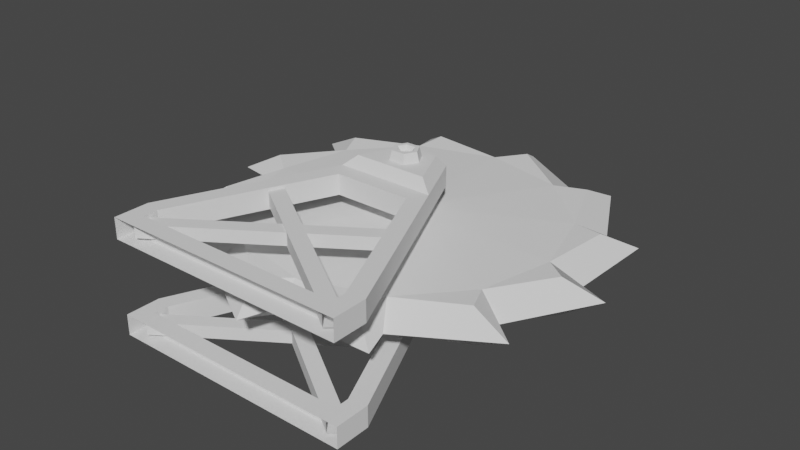 # Source: Robot_Front_CircularSaw.blend  (saved by Blender 2.93.21; exported with 4.5.12 LTS)
import bpy
from mathutils import Matrix  # noqa: F401  (used for matrix-valued properties, if any)

bpy.ops.wm.read_factory_settings(use_empty=True)
scene = bpy.context.scene
scene.name = 'Scene'

# ---- collections
col_collection = bpy.data.collections.new('Collection'); scene.collection.children.link(col_collection)

# ---- world
world_world = bpy.data.worlds.new('World'); scene.world = world_world
world_world.use_nodes = True; world_world.node_tree.nodes.clear()
_N = world_world.node_tree.nodes; _L = world_world.node_tree.links
n0 = _N.new('ShaderNodeOutputWorld'); n0.name = 'World Output'; n0.location = (300, 300)
n1 = _N.new('ShaderNodeBackground'); n1.name = 'Background'; n1.location = (10, 300)
n1.inputs[0].default_value = (0.05088, 0.05088, 0.05088, 1.0)
_L.new(n1.outputs[0], n0.inputs[0])
n0.is_active_output = True
world_world.color = (0.05088, 0.05088, 0.05088)
world_world.use_sun_shadow = False
world_world.sun_shadow_jitter_overblur = 0.0

# ---- meshes
me_cube_002 = bpy.data.meshes.new('Cube.002')
me_cube_002.from_pydata([(95.39, -44.51, 0.0), (95.39, 44.51, 0.0), (18.53, -44.51, 200.0), (18.53, 44.51, 200.0), (-95.39, -44.51, 0.0), (-95.39, 44.51, 0.0), (-18.53, -44.51, 200.0), (-18.53, 44.51, 200.0), (82.26, -44.51, 24.12), (95.39, 44.51, 26.9), (-95.39, -44.51, 26.9), (-82.26, 44.51, 24.12), (30.29, 44.51, 141.2), (-30.29, -44.51, 141.2), (30.29, -44.51, 141.2), (-30.29, 44.51, 141.2), (0.0, 52.94, 177.1), (12.72, 49.29, 177.1), (-7.001, 49.29, 188.1), (-7.001, 49.29, 166.2), (28.9, 52.94, 160.1), (13.8, 52.94, 194.2), (-13.8, 52.94, 194.2), (-28.9, 52.94, 160.1), (6.617, 49.29, 166.2), (-13.1, 49.29, 177.1), (6.617, 49.29, 188.1), (6.749, 60.36, 177.1), (3.545, 60.36, 182.9), (-7.133, 60.36, 177.1), (-3.929, 60.36, 171.4), (3.545, 60.36, 171.4), (-3.929, 60.36, 182.9), (9.901, 60.36, 177.1), (5.132, 60.36, 185.7), (-10.28, 60.36, 177.1), (-5.516, 60.36, 168.6), (5.132, 60.36, 168.6), (-5.516, 60.36, 185.7), (3.918, 56.98, 177.1), (2.021, 56.98, 180.6), (-4.302, 56.98, 177.1), (-2.405, 56.98, 173.7), (2.021, 56.98, 173.7), (-2.405, 56.98, 180.6), (95.39, -28.53, 0.0), (95.39, 28.53, 0.0), (18.53, 28.53, 200.0), (18.53, -28.53, 200.0), (-18.53, 28.53, 200.0), (-18.53, -28.53, 200.0), (-95.39, 28.53, 0.0), (-95.39, -28.53, 0.0), (-95.39, 28.53, 26.9), (-82.26, -28.53, 24.12), (95.39, 28.53, 26.9), (82.26, -28.53, 24.12), (-30.29, 28.53, 141.2), (-30.29, -28.53, 141.2), (30.29, 28.53, 141.2), (30.29, -28.53, 141.2), (16.9, -35.47, 177.1), (9.108, -35.47, 191.5), (-17.28, -35.47, 177.1), (-9.492, -35.47, 162.8), (9.108, -35.47, 162.8), (-9.492, -35.47, 191.5), (14.85, -35.47, 185.3), (-15.23, -35.47, 169.0), (-0.1919, -35.47, 160.1), (-0.1919, -35.47, 194.2), (14.85, -35.47, 169.0), (-15.23, -35.47, 185.3), (14.85, 33.38, 185.3), (9.108, 33.38, 191.5), (-15.23, 33.38, 169.0), (-9.492, 33.38, 162.8), (-0.1919, 33.38, 160.1), (-0.1919, 33.38, 194.2), (-9.492, 33.38, 191.5), (14.85, 33.38, 169.0), (9.108, 33.38, 162.8), (-15.23, 33.38, 185.3), (-17.28, 33.38, 177.1), (16.9, 33.38, 177.1), (-82.26, 28.53, 13.14), (82.26, 28.53, 13.14), (82.26, -44.51, 13.14), (-82.26, 44.51, 13.14), (-82.26, -44.51, 13.14), (38.83, -44.51, 154.3), (82.26, 44.51, 13.14), (95.39, -44.51, 26.9), (82.26, -28.53, 13.14), (-38.83, 44.51, 154.3), (-82.26, -28.53, 13.14), (-95.39, 44.51, 26.9), (82.26, 44.51, 24.12), (38.83, 44.51, 154.3), (-82.26, -44.51, 24.12), (-38.83, -44.51, 154.3), (38.83, 28.53, 154.3), (-38.83, 28.53, 154.3), (95.39, -28.53, 26.9), (38.83, -28.53, 154.3), (82.26, 28.53, 24.12), (-38.83, -28.53, 154.3), (-95.39, -28.53, 26.9), (-82.26, 28.53, 24.12), (-54.11, 31.7, 109.6), (-54.11, 41.35, 109.6), (-58.91, 31.7, 98.8), (-58.91, 41.35, 98.8), (59.06, 42.2, 98.8), (59.06, 30.84, 98.8), (54.27, 42.2, 109.6), (54.27, 30.84, 109.6), (-82.31, 30.84, 4.857), (-91.21, 42.2, 12.65), (-82.31, 42.2, 4.857), (-91.21, 30.84, 12.65), (82.46, 31.7, 4.857), (91.37, 41.35, 12.65), (82.46, 41.35, 4.857), (91.37, 31.7, 12.65), (-54.11, -41.51, 109.6), (-54.11, -31.86, 109.6), (-58.91, -41.51, 98.8), (-58.91, -31.86, 98.8), (59.06, -31.01, 98.8), (59.06, -42.36, 98.8), (54.27, -31.01, 109.6), (54.27, -42.36, 109.6), (-82.31, -42.36, 4.857), (-91.21, -31.01, 12.65), (-82.31, -31.01, 4.857), (-91.21, -42.36, 12.65), (82.46, -41.51, 4.857), (91.37, -31.86, 12.65), (82.46, -31.86, 4.857), (91.37, -41.51, 12.65), (12.95, -43.45, 175.9), (-7.721, -42.61, 166.9), (-5.581, -42.65, 188.7), (7.96, -43.22, 187.4), (-12.72, -42.38, 178.4), (5.821, -43.18, 165.6), (6.559, -54.26, 176.5), (2.811, -54.11, 171.1), (-7.245, -53.68, 177.8), (-3.497, -53.82, 183.2), (3.935, -54.13, 182.5), (-4.621, -53.8, 171.8), (9.693, -54.39, 176.2), (4.115, -54.17, 168.1), (-10.38, -53.54, 178.1), (-4.801, -53.76, 186.2), (5.788, -54.21, 185.2), (-6.473, -53.73, 169.1), (3.885, -50.77, 176.7), (1.666, -50.68, 173.5), (-4.288, -50.42, 177.5), (-2.069, -50.51, 180.8), (2.331, -50.69, 180.3), (-2.735, -50.5, 174.0), (-9.492, -18.02, 162.8), (-9.492, 15.92, 162.8), (-0.1919, 15.92, 160.1), (-0.1919, -18.02, 160.1), (9.108, -18.02, 191.5), (9.108, 15.92, 191.5), (-0.1919, 15.92, 194.2), (-0.1919, -18.02, 194.2), (16.9, -18.02, 177.1), (16.9, 15.92, 177.1), (14.85, 15.92, 185.3), (14.85, -18.02, 185.3), (-9.492, 15.92, 191.5), (-9.492, -18.02, 191.5), (14.85, -18.02, 169.0), (14.85, 15.92, 169.0), (-17.28, -18.02, 177.1), (-17.28, 15.92, 177.1), (-15.23, 15.92, 169.0), (-15.23, -18.02, 169.0), (9.108, -18.02, 162.8), (9.108, 15.92, 162.8), (-15.23, 15.92, 185.3), (-15.23, -18.02, 185.3)], [], [(101, 98, 3, 47), (47, 3, 7, 49), (50, 48, 104, 106), (46, 1, 9, 55), (53, 96, 5, 51), (54, 58, 13, 99), (95, 54, 99, 89), (102, 94, 96, 53), (49, 7, 94, 102), (2, 6, 100, 90), (7, 3, 21, 22), (55, 9, 98, 101), (94, 7, 22, 23), (98, 94, 23, 20), (3, 98, 20, 21), (16, 21, 20), (16, 22, 21), (16, 23, 22), (16, 20, 23), (18, 26, 34, 38), (19, 25, 35, 36), (17, 24, 37, 33), (24, 19, 36, 37), (26, 17, 33, 34), (25, 18, 38, 35), (27, 31, 43, 39), (27, 28, 34, 33), (29, 30, 36, 35), (30, 31, 37, 36), (28, 32, 38, 34), (31, 27, 33, 37), (32, 29, 35, 38), (42, 41, 44, 40, 39, 43), (31, 30, 42, 43), (28, 27, 39, 40), (29, 32, 44, 41), (32, 28, 40, 44), (30, 29, 41, 42), (92, 103, 104, 90), (6, 50, 106, 100), (97, 91, 86, 105), (10, 107, 52, 4), (12, 97, 105, 59), (100, 106, 107, 10), (15, 12, 59, 57), (0, 45, 103, 92), (11, 15, 57, 108), (88, 11, 108, 85), (2, 48, 50, 6), (102, 101, 47, 49), (90, 104, 48, 2), (109, 110, 122, 124), (14, 8, 92, 90), (15, 11, 96, 94), (97, 12, 98, 9), (99, 13, 100, 10), (13, 14, 90, 100), (12, 15, 94, 98), (57, 59, 101, 102), (89, 99, 10, 4), (8, 87, 0, 92), (56, 60, 104, 103), (59, 105, 55, 101), (93, 56, 103, 45), (58, 54, 107, 106), (108, 57, 102, 53), (54, 95, 52, 107), (60, 58, 106, 104), (11, 88, 5, 96), (91, 97, 9, 1), (105, 86, 46, 55), (85, 108, 53, 51), (58, 60, 14, 13), (60, 56, 8, 14), (56, 93, 87, 8), (93, 95, 89, 87), (95, 93, 45, 52), (87, 89, 4, 0), (88, 91, 1, 5), (86, 85, 51, 46), (109, 124, 121, 111), (91, 88, 85, 86), (118, 115, 113, 119), (117, 119, 113, 114), (121, 123, 112, 111), (122, 110, 112, 123), (116, 120, 117, 114), (116, 115, 118, 120), (125, 126, 138, 140), (125, 140, 137, 127), (134, 131, 129, 135), (133, 135, 129, 130), (137, 139, 128, 127), (138, 126, 128, 139), (132, 136, 133, 130), (132, 131, 134, 136), (142, 146, 154, 158), (143, 145, 155, 156), (141, 144, 157, 153), (144, 143, 156, 157), (146, 141, 153, 154), (145, 142, 158, 155), (147, 151, 163, 159), (147, 148, 154, 153), (149, 150, 156, 155), (150, 151, 157, 156), (148, 152, 158, 154), (151, 147, 153, 157), (152, 149, 155, 158), (162, 161, 164, 160, 159, 163), (151, 150, 162, 163), (148, 147, 159, 160), (149, 152, 164, 161), (152, 148, 160, 164), (150, 149, 161, 162), (70, 62, 169, 172), (66, 70, 172, 178), (67, 61, 173, 176), (62, 67, 176, 169), (71, 179, 173, 61), (68, 63, 181, 184), (72, 66, 178, 188), (65, 185, 179, 71), (64, 68, 184, 165), (63, 72, 188, 181), (69, 168, 185, 65), (186, 167, 77, 81), (166, 183, 75, 76), (187, 177, 79, 82), (180, 186, 81, 80), (183, 182, 83, 75), (170, 175, 73, 74), (174, 180, 80, 84), (177, 171, 78, 79), (175, 174, 84, 73), (171, 170, 74, 78), (167, 166, 76, 77), (182, 187, 82, 83), (64, 165, 168, 69)])
me_cube_002.polygons.foreach_set('use_smooth', [True] * 139)
_k = set([(0, 87), (0, 92), (1, 9), (2, 6), (2, 48), (2, 90), (3, 7), (3, 21), (3, 47), (3, 98), (4, 10), (5, 88), (5, 96), (6, 50), (6, 100), (7, 22), (7, 49), (7, 94), (8, 14), (8, 56), (8, 87), (9, 55), (9, 98), (10, 100), (10, 107), (11, 15), (11, 88), (11, 108), (12, 15), (12, 59), (12, 97), (13, 14), (13, 58), (13, 99), (14, 60), (15, 57), (17, 33), (18, 38), (19, 36), (20, 21), (20, 23), (20, 98), (21, 22), (22, 23), (23, 94), (24, 37), (25, 35), (26, 34), (27, 28), (27, 31), (27, 39), (28, 32), (28, 40), (29, 30), (29, 32), (29, 41), (30, 31), (30, 42), (31, 43), (32, 44), (33, 34), (33, 37), (34, 38), (35, 36), (35, 38), (36, 37), (39, 40), (39, 43), (40, 44), (41, 42), (41, 44), (42, 43), (45, 103), (46, 55), (46, 86), (47, 49), (47, 101), (48, 50), (48, 104), (49, 102), (50, 106), (51, 53), (52, 95), (52, 107), (53, 96), (53, 102), (54, 58), (54, 95), (54, 99), (55, 101), (56, 60), (56, 93), (57, 59), (57, 108), (58, 60), (59, 105), (61, 173), (62, 169), (63, 181), (64, 165), (65, 185), (66, 178), (67, 176), (68, 184), (69, 168), (70, 172), (71, 179), (72, 188), (73, 175), (74, 170), (75, 183), (76, 166), (77, 167), (78, 171), (79, 177), (80, 180), (81, 186), (82, 187), (83, 182), (84, 174), (85, 86), (85, 88), (85, 108), (86, 91), (86, 105), (87, 89), (87, 93), (88, 91), (89, 95), (89, 99), (90, 92), (91, 97), (92, 103), (93, 95), (94, 96), (94, 98), (97, 105), (103, 104), (106, 107), (109, 124), (110, 122), (111, 121), (112, 123), (113, 119), (114, 117), (115, 118), (116, 120), (125, 140), (126, 138), (127, 137), (128, 139), (129, 135), (130, 133), (131, 134), (132, 136), (141, 153), (142, 158), (143, 156), (144, 157), (145, 155), (146, 154), (147, 148), (147, 151), (147, 159), (148, 152), (148, 160), (149, 150), (149, 152), (149, 161), (150, 151), (150, 162), (151, 163), (152, 164), (153, 154), (153, 157), (154, 158), (155, 156), (155, 158), (156, 157), (159, 160), (159, 163), (160, 164), (161, 162), (161, 164), (162, 163), (165, 168), (165, 184), (166, 167), (166, 183), (167, 186), (168, 185), (169, 172), (169, 176), (170, 171), (170, 175), (171, 177), (172, 178), (173, 176), (173, 179), (174, 175), (174, 180), (177, 187), (178, 188), (179, 185), (180, 186), (181, 184), (181, 188), (182, 183), (182, 187)])
me_cube_002.attributes.new('sharp_edge', 'BOOLEAN', 'EDGE').data.foreach_set('value', [ (min(e.vertices), max(e.vertices)) in _k for e in me_cube_002.edges])
_uv = me_cube_002.uv_layers.new(name='UVMap')
_uv.uv.foreach_set('vector', [0.5417, 0.217, 0.625, 0.217, 0.625, 0.25, 0.5417, 0.25, 0.5417, 0.25, 0.625, 0.25, 0.625, 0.5, 0.5417, 0.5, 0.4583, 0.5, 0.4583, 0.25, 0.4583, 0.217, 0.4583, 0.533, 0.5417, 0.0, 0.625, 0.0, 0.625, 0.125, 0.5417, 0.125, 0.5417, 0.625, 0.625, 0.625, 0.625, 0.75, 0.5417, 0.75, 0.4583, 0.601, 0.4583, 0.4923, 0.3397, 0.5425, 0.3578, 0.6379, 0.4583, 0.6458, 0.4583, 0.601, 0.3578, 0.6379, 0.3578, 0.689, 0.5417, 0.533, 0.625, 0.533, 0.625, 0.625, 0.5417, 0.625, 0.5417, 0.5, 0.625, 0.5, 0.625, 0.533, 0.5417, 0.533, 0.125, 0.5, 0.375, 0.5, 0.375, 0.533, 0.125, 0.533, 0.625, 0.5, 0.625, 0.25, 0.625, 0.25, 0.625, 0.5, 0.5417, 0.125, 0.625, 0.125, 0.625, 0.217, 0.5417, 0.217, 0.625, 0.533, 0.625, 0.5, 0.625, 0.5, 0.625, 0.533, 0.875, 0.533, 0.625, 0.533, 0.625, 0.533, 0.875, 0.533, 0.625, 0.25, 0.625, 0.217, 0.625, 0.217, 0.625, 0.25, 0.7822, 0.5134, 0.875, 0.5, 0.875, 0.533, 0.7178, 0.5134, 0.625, 0.5, 0.875, 0.5, 0.7068, 0.5196, 0.625, 0.533, 0.625, 0.5, 0.7932, 0.5196, 0.875, 0.533, 0.625, 0.533, 0.625, 0.5, 0.75, 0.5165, 0.75, 0.5165, 0.625, 0.5, 0.625, 0.533, 0.625, 0.5165, 0.625, 0.5165, 0.625, 0.533, 0.875, 0.533, 0.75, 0.533, 0.75, 0.533, 0.875, 0.533, 0.75, 0.533, 0.625, 0.533, 0.625, 0.533, 0.75, 0.533, 0.75, 0.5165, 0.875, 0.533, 0.875, 0.533, 0.75, 0.5165, 0.625, 0.5165, 0.625, 0.5, 0.625, 0.5, 0.625, 0.5165, 0.7885, 0.5273, 0.7385, 0.5295, 0.7385, 0.5295, 0.7885, 0.5273, 0.7885, 0.5273, 0.7385, 0.5185, 0.75, 0.5165, 0.875, 0.533, 0.6514, 0.5182, 0.666, 0.5272, 0.625, 0.533, 0.625, 0.5165, 0.666, 0.5272, 0.7385, 0.5295, 0.75, 0.533, 0.625, 0.533, 0.7385, 0.5185, 0.666, 0.5113, 0.625, 0.5, 0.75, 0.5165, 0.7385, 0.5295, 0.7885, 0.5273, 0.875, 0.533, 0.75, 0.533, 0.666, 0.5113, 0.6514, 0.5182, 0.625, 0.5165, 0.625, 0.5, 0.666, 0.5272, 0.6514, 0.5182, 0.666, 0.5113, 0.7385, 0.5185, 0.7885, 0.5273, 0.7385, 0.5295, 0.7385, 0.5295, 0.666, 0.5272, 0.666, 0.5272, 0.7385, 0.5295, 0.7385, 0.5185, 0.7885, 0.5273, 0.7885, 0.5273, 0.7385, 0.5185, 0.6514, 0.5182, 0.666, 0.5113, 0.666, 0.5113, 0.6514, 0.5182, 0.666, 0.5113, 0.7385, 0.5185, 0.7385, 0.5185, 0.666, 0.5113, 0.666, 0.5272, 0.6514, 0.5182, 0.6514, 0.5182, 0.666, 0.5272, 0.375, 0.125, 0.4583, 0.125, 0.4583, 0.217, 0.375, 0.217, 0.375, 0.5, 0.4583, 0.5, 0.4583, 0.533, 0.375, 0.533, 0.8578, 0.6379, 0.8578, 0.689, 0.5417, 0.1042, 0.5417, 0.149, 0.375, 0.625, 0.4583, 0.625, 0.4583, 0.75, 0.375, 0.75, 0.8397, 0.5425, 0.8578, 0.6379, 0.5417, 0.149, 0.5417, 0.2577, 0.375, 0.533, 0.4583, 0.533, 0.4583, 0.625, 0.375, 0.625, 0.6603, 0.5425, 0.8397, 0.5425, 0.5417, 0.2577, 0.5417, 0.4923, 0.375, 0.0, 0.4583, 0.0, 0.4583, 0.125, 0.375, 0.125, 0.6422, 0.6379, 0.6603, 0.5425, 0.5417, 0.4923, 0.5417, 0.601, 0.6422, 0.689, 0.6422, 0.6379, 0.5417, 0.601, 0.5417, 0.6458, 0.375, 0.25, 0.4583, 0.25, 0.4583, 0.5, 0.375, 0.5, 0.5417, 0.533, 0.5417, 0.217, 0.5417, 0.25, 0.5417, 0.5, 0.375, 0.217, 0.4583, 0.217, 0.4583, 0.25, 0.375, 0.25, 0.375, 0.7736, 0.625, 0.7736, 0.625, 0.9803, 0.375, 0.9803, 0.1603, 0.5425, 0.1422, 0.6379, 0.125, 0.625, 0.125, 0.533, 0.6603, 0.5425, 0.6422, 0.6379, 0.625, 0.625, 0.625, 0.533, 0.8578, 0.6379, 0.8397, 0.5425, 0.875, 0.533, 0.875, 0.625, 0.3578, 0.6379, 0.3397, 0.5425, 0.375, 0.533, 0.375, 0.625, 0.3397, 0.5425, 0.1603, 0.5425, 0.125, 0.533, 0.375, 0.533, 0.8397, 0.5425, 0.6603, 0.5425, 0.625, 0.533, 0.875, 0.533, 0.5417, 0.4923, 0.5417, 0.2577, 0.5417, 0.217, 0.5417, 0.533, 0.3578, 0.689, 0.3578, 0.6379, 0.375, 0.625, 0.375, 0.75, 0.1422, 0.6379, 0.1422, 0.689, 0.125, 0.75, 0.125, 0.625, 0.4583, 0.149, 0.4583, 0.2577, 0.4583, 0.217, 0.4583, 0.125, 0.5417, 0.2577, 0.5417, 0.149, 0.5417, 0.125, 0.5417, 0.217, 0.4583, 0.1042, 0.4583, 0.149, 0.4583, 0.125, 0.4583, 0.0, 0.4583, 0.4923, 0.4583, 0.601, 0.4583, 0.625, 0.4583, 0.533, 0.5417, 0.601, 0.5417, 0.4923, 0.5417, 0.533, 0.5417, 0.625, 0.4583, 0.601, 0.4583, 0.6458, 0.4583, 0.75, 0.4583, 0.625, 0.4583, 0.2577, 0.4583, 0.4923, 0.4583, 0.533, 0.4583, 0.217, 0.6422, 0.6379, 0.6422, 0.689, 0.625, 0.75, 0.625, 0.625, 0.8578, 0.689, 0.8578, 0.6379, 0.875, 0.625, 0.875, 0.75, 0.5417, 0.149, 0.5417, 0.1042, 0.5417, 0.0, 0.5417, 0.125, 0.5417, 0.6458, 0.5417, 0.601, 0.5417, 0.625, 0.5417, 0.75, 0.4583, 0.4923, 0.4583, 0.2577, 0.1603, 0.5425, 0.3397, 0.5425, 0.4583, 0.2577, 0.4583, 0.149, 0.1422, 0.6379, 0.1603, 0.5425, 0.4583, 0.149, 0.4583, 0.1042, 0.1422, 0.689, 0.1422, 0.6379, 0.4583, 0.1042, 0.4583, 0.6458, 0.3578, 0.689, 0.1422, 0.689, 0.4583, 0.6458, 0.4583, 0.1042, 0.4583, 0.0, 0.4583, 0.75, 0.1422, 0.689, 0.3578, 0.689, 0.375, 0.75, 0.125, 0.75, 0.6422, 0.689, 0.8578, 0.689, 0.875, 0.75, 0.625, 0.75, 0.5417, 0.1042, 0.5417, 0.6458, 0.5417, 0.75, 0.5417, 0.0, 0.1486, 0.5, 0.3553, 0.5, 0.3553, 0.75, 0.1486, 0.75, 0.8578, 0.689, 0.6422, 0.689, 0.5417, 0.6458, 0.5417, 0.1042, 0.3947, 0.5, 0.6014, 0.5, 0.6014, 0.75, 0.3947, 0.75, 0.375, 0.01971, 0.625, 0.01971, 0.625, 0.2264, 0.375, 0.2264, 0.375, 0.01971, 0.625, 0.01971, 0.625, 0.2264, 0.375, 0.2264, 0.3947, 0.5, 0.6014, 0.5, 0.6014, 0.75, 0.3947, 0.75, 0.1486, 0.5, 0.3553, 0.5, 0.3553, 0.75, 0.1486, 0.75, 0.375, 0.7736, 0.625, 0.7736, 0.625, 0.9803, 0.375, 0.9803, 0.375, 0.7736, 0.625, 0.7736, 0.625, 0.9803, 0.375, 0.9803, 0.1486, 0.5, 0.3553, 0.5, 0.3553, 0.75, 0.1486, 0.75, 0.3947, 0.5, 0.6014, 0.5, 0.6014, 0.75, 0.3947, 0.75, 0.375, 0.01971, 0.625, 0.01971, 0.625, 0.2264, 0.375, 0.2264, 0.375, 0.01971, 0.625, 0.01971, 0.625, 0.2264, 0.375, 0.2264, 0.3947, 0.5, 0.6014, 0.5, 0.6014, 0.75, 0.3947, 0.75, 0.1486, 0.5, 0.3553, 0.5, 0.3553, 0.75, 0.1486, 0.75, 0.375, 0.7736, 0.625, 0.7736, 0.625, 0.9803, 0.375, 0.9803, 0.625, 0.5, 0.75, 0.5165, 0.75, 0.5165, 0.625, 0.5, 0.625, 0.533, 0.625, 0.5165, 0.625, 0.5165, 0.625, 0.533, 0.875, 0.533, 0.75, 0.533, 0.75, 0.533, 0.875, 0.533, 0.75, 0.533, 0.625, 0.533, 0.625, 0.533, 0.75, 0.533, 0.75, 0.5165, 0.875, 0.533, 0.875, 0.533, 0.75, 0.5165, 0.625, 0.5165, 0.625, 0.5, 0.625, 0.5, 0.625, 0.5165, 0.7885, 0.5273, 0.7385, 0.5295, 0.7385, 0.5295, 0.7885, 0.5273, 0.7885, 0.5273, 0.7385, 0.5185, 0.75, 0.5165, 0.875, 0.533, 0.6514, 0.5182, 0.666, 0.5272, 0.625, 0.533, 0.625, 0.5165, 0.666, 0.5272, 0.7385, 0.5295, 0.75, 0.533, 0.625, 0.533, 0.7385, 0.5185, 0.666, 0.5113, 0.625, 0.5, 0.75, 0.5165, 0.7385, 0.5295, 0.7885, 0.5273, 0.875, 0.533, 0.75, 0.533, 0.666, 0.5113, 0.6514, 0.5182, 0.625, 0.5165, 0.625, 0.5, 0.666, 0.5272, 0.6514, 0.5182, 0.666, 0.5113, 0.7385, 0.5185, 0.7885, 0.5273, 0.7385, 0.5295, 0.7385, 0.5295, 0.666, 0.5272, 0.666, 0.5272, 0.7385, 0.5295, 0.7385, 0.5185, 0.7885, 0.5273, 0.7885, 0.5273, 0.7385, 0.5185, 0.6514, 0.5182, 0.666, 0.5113, 0.666, 0.5113, 0.6514, 0.5182, 0.666, 0.5113, 0.7385, 0.5185, 0.7385, 0.5185, 0.666, 0.5113, 0.666, 0.5272, 0.6514, 0.5182, 0.6514, 0.5182, 0.666, 0.5272, 0.7023, 0.5149, 0.7385, 0.5185, 0.7385, 0.5185, 0.7023, 0.5149, 0.666, 0.5113, 0.7023, 0.5149, 0.7023, 0.5149, 0.666, 0.5113, 0.7635, 0.5229, 0.7885, 0.5273, 0.7885, 0.5273, 0.7635, 0.5229, 0.7385, 0.5185, 0.7635, 0.5229, 0.7635, 0.5229, 0.7385, 0.5185, 0.7635, 0.5284, 0.7635, 0.5284, 0.7885, 0.5273, 0.7885, 0.5273, 0.6587, 0.5227, 0.6514, 0.5182, 0.6514, 0.5182, 0.6587, 0.5227, 0.6587, 0.5148, 0.666, 0.5113, 0.666, 0.5113, 0.6587, 0.5148, 0.7385, 0.5295, 0.7385, 0.5295, 0.7635, 0.5284, 0.7635, 0.5284, 0.666, 0.5272, 0.6587, 0.5227, 0.6587, 0.5227, 0.666, 0.5272, 0.6514, 0.5182, 0.6587, 0.5148, 0.6587, 0.5148, 0.6514, 0.5182, 0.7023, 0.5283, 0.7023, 0.5283, 0.7385, 0.5295, 0.7385, 0.5295, 0.7385, 0.5295, 0.7023, 0.5283, 0.7023, 0.5283, 0.7385, 0.5295, 0.666, 0.5272, 0.6587, 0.5227, 0.6587, 0.5227, 0.666, 0.5272, 0.6587, 0.5148, 0.666, 0.5113, 0.666, 0.5113, 0.6587, 0.5148, 0.7635, 0.5284, 0.7385, 0.5295, 0.7385, 0.5295, 0.7635, 0.5284, 0.6587, 0.5227, 0.6514, 0.5182, 0.6514, 0.5182, 0.6587, 0.5227, 0.7385, 0.5185, 0.7635, 0.5229, 0.7635, 0.5229, 0.7385, 0.5185, 0.7885, 0.5273, 0.7635, 0.5284, 0.7635, 0.5284, 0.7885, 0.5273, 0.666, 0.5113, 0.7023, 0.5149, 0.7023, 0.5149, 0.666, 0.5113, 0.7635, 0.5229, 0.7885, 0.5273, 0.7885, 0.5273, 0.7635, 0.5229, 0.7023, 0.5149, 0.7385, 0.5185, 0.7385, 0.5185, 0.7023, 0.5149, 0.7023, 0.5283, 0.666, 0.5272, 0.666, 0.5272, 0.7023, 0.5283, 0.6514, 0.5182, 0.6587, 0.5148, 0.6587, 0.5148, 0.6514, 0.5182, 0.666, 0.5272, 0.666, 0.5272, 0.7023, 0.5283, 0.7023, 0.5283])
me_cube_002.use_remesh_fix_poles = True
me_cube_002.use_remesh_preserve_attributes = False
me_cube_002.update()
me_cube_002.normals_split_custom_set([tuple(v) for v in zip(*[iter([0.914, 0.0, 0.4058, 0.914, 0.0, 0.4058, 0.914, 0.0, 0.4058, 0.914, 0.0, 0.4058, 0.0, 0.0, 1.0, 0.0, 0.0, 1.0, 0.0, 0.0, 1.0, 0.0, 0.0, 1.0, 0.0, 1.0, -9.31e-08, 0.0, 1.0, -9.31e-08, 0.0, 1.0, -1.217e-08, 0.0, 1.0, -1.217e-08, 1.0, 0.0, 0.0, 1.0, 0.0, 0.0, 1.0, 0.0, 0.0, 1.0, 0.0, 0.0, -1.0, 0.0, 0.0, -1.0, 0.0, 0.0, -1.0, 0.0, 0.0, -1.0, 0.0, 0.0, 0.914, 0.0, -0.4058, 0.914, 0.0, -0.4058, 0.914, 0.0, -0.4058, 0.914, 0.0, -0.4058, 1.0, 0.0, 0.0, 1.0, 0.0, 0.0, 1.0, 0.0, 0.0, 1.0, 0.0, 0.0, -0.914, 0.0, 0.4058, -0.914, 0.0, 0.4058, -0.914, 0.0, 0.4058, -0.914, 0.0, 0.4058, -0.914, 0.0, 0.4058, -0.914, 0.0, 0.4058, -0.914, 0.0, 0.4058, -0.914, 0.0, 0.4058, 0.0, -1.0, 0.0, 0.0, -1.0, 0.0, 0.0, -1.0, 4.111e-08, 0.0, -1.0, 4.111e-08, 0.0, 0.57, 0.8216, 0.0, 0.57, 0.8216, 0.0, 0.57, 0.8216, 0.0, 0.57, 0.8216, 0.914, 0.0, 0.4058, 0.914, 0.0, 0.4058, 0.914, 0.0, 0.4058, 0.914, 0.0, 0.4058, -0.7152, 0.6226, 0.3176, -0.7152, 0.6226, 0.3176, -0.7152, 0.6226, 0.3176, -0.7152, 0.6226, 0.3176, 0.0, 0.57, -0.8216, 0.0, 0.57, -0.8216, 0.0, 0.57, -0.8216, 0.0, 0.57, -0.8216, 0.7152, 0.6226, 0.3176, 0.7152, 0.6226, 0.3176, 0.7152, 0.6226, 0.3176, 0.7152, 0.6226, 0.3176, 0.0, 1.0, 5.137e-08, -1.975e-07, 1.0, -2.326e-07, -1.925e-07, 1.0, 2.291e-07, 0.0, 1.0, 5.137e-08, 1.975e-07, 1.0, -2.326e-07, -1.975e-07, 1.0, -2.326e-07, 0.0, 1.0, 5.137e-08, 1.925e-07, 1.0, 2.291e-07, 1.975e-07, 1.0, -2.326e-07, 0.0, 1.0, 5.137e-08, -1.925e-07, 1.0, 2.291e-07, 1.925e-07, 1.0, 2.291e-07, 5.236e-07, 0.2113, 0.9774, 5.236e-07, 0.2113, 0.9774, 5.236e-07, 0.2113, 0.9774, 5.236e-07, 0.2113, 0.9774, -0.8531, 0.2171, -0.4744, -0.8531, 0.2171, -0.4744, -0.8531, 0.2171, -0.4744, -0.8531, 0.2171, -0.4744, 0.8531, 0.2171, -0.4744, 0.8531, 0.2171, -0.4744, 0.8531, 0.2171, -0.4744, 0.8531, 0.2171, -0.4744, -1.748e-07, 0.2113, -0.9774, -1.748e-07, 0.2113, -0.9774, -1.748e-07, 0.2113, -0.9774, -1.748e-07, 0.2113, -0.9774, 0.8531, 0.2171, 0.4744, 0.8531, 0.2171, 0.4744, 0.8531, 0.2171, 0.4744, 0.8531, 0.2171, 0.4744, -0.8531, 0.2171, 0.4744, -0.8531, 0.2171, 0.4744, -0.8531, 0.2171, 0.4744, -0.8531, 0.2171, 0.4744, -0.7048, 0.5913, 0.392, -0.7048, 0.5913, 0.392, -0.7048, 0.5913, 0.392, -0.7048, 0.5913, 0.392, -7.126e-07, 1.0, 5.47e-14, 2.668e-07, 1.0, 1.868e-06, 2.923e-07, 1.0, 1.882e-06, -7.126e-07, 1.0, 4.812e-13, 0.0, 1.0, 0.0, 6.261e-07, 1.0, -1.187e-06, 6.424e-07, 1.0, -1.218e-06, 0.0, 1.0, 0.0, 6.261e-07, 1.0, -1.187e-06, 2.668e-07, 1.0, -1.868e-06, 2.923e-07, 1.0, -1.882e-06, 6.424e-07, 1.0, -1.218e-06, 2.668e-07, 1.0, 1.868e-06, 6.261e-07, 1.0, 1.187e-06, 6.424e-07, 1.0, 1.218e-06, 2.923e-07, 1.0, 1.882e-06, 2.668e-07, 1.0, -1.868e-06, -7.126e-07, 1.0, 5.47e-14, -7.126e-07, 1.0, 4.812e-13, 2.923e-07, 1.0, -1.882e-06, 6.261e-07, 1.0, 1.187e-06, 0.0, 1.0, 0.0, 0.0, 1.0, 0.0, 6.424e-07, 1.0, 1.218e-06, 9.05e-07, 1.0, 0.0, 9.05e-07, 1.0, 0.0, 9.05e-07, 1.0, 0.0, 9.05e-07, 1.0, 0.0, 9.05e-07, 1.0, 0.0, 9.05e-07, 1.0, 0.0, 1.434e-06, 0.5715, 0.8206, 1.434e-06, 0.5715, 0.8206, 1.434e-06, 0.5715, 0.8206, 1.434e-06, 0.5715, 0.8206, -0.7048, 0.5913, -0.392, -0.7048, 0.5913, -0.392, -0.7048, 0.5913, -0.392, -0.7048, 0.5913, -0.392, 0.7048, 0.5913, -0.392, 0.7048, 0.5913, -0.392, 0.7048, 0.5913, -0.392, 0.7048, 0.5913, -0.392, 3.643e-07, 0.5715, -0.8206, 3.643e-07, 0.5715, -0.8206, 3.643e-07, 0.5715, -0.8206, 3.643e-07, 0.5715, -0.8206, 0.7048, 0.5913, 0.392, 0.7048, 0.5913, 0.392, 0.7048, 0.5913, 0.392, 0.7048, 0.5913, 0.392, 0.914, 0.0, 0.4058, 0.914, 0.0, 0.4058, 0.914, 0.0, 0.4058, 0.914, 0.0, 0.4058, -0.914, 0.0, 0.4058, -0.914, 0.0, 0.4058, -0.914, 0.0, 0.4058, -0.914, 0.0, 0.4058, -1.0, 0.0, 0.0, -1.0, 0.0, 0.0, -1.0, 0.0, 0.0, -1.0, 0.0, 0.0, -1.0, 0.0, 0.0, -1.0, 0.0, 0.0, -1.0, 0.0, 0.0, -1.0, 0.0, 0.0, -0.914, 0.0, -0.4058, -0.914, 0.0, -0.4058, -0.914, 0.0, -0.4058, -0.914, 0.0, -0.4058, -0.914, 0.0, 0.4058, -0.914, 0.0, 0.4058, -0.914, 0.0, 0.4058, -0.914, 0.0, 0.4058, 0.0, 0.0, -1.0, 0.0, 0.0, -1.0, 0.0, 0.0, -1.0, 0.0, 0.0, -1.0, 1.0, 0.0, 0.0, 1.0, 0.0, 0.0, 1.0, 0.0, 0.0, 1.0, 0.0, 0.0, 0.914, 0.0, -0.4058, 0.914, 0.0, -0.4058, 0.914, 0.0, -0.4058, 0.914, 0.0, -0.4058, 1.0, 0.0, 0.0, 1.0, 0.0, 0.0, 1.0, 0.0, 0.0, 1.0, 0.0, 0.0, 0.0, 0.0, 1.0, 0.0, 0.0, 1.0, 0.0, 0.0, 1.0, 0.0, 0.0, 1.0, 0.0, -1.0, -1.217e-08, 0.0, -1.0, -1.217e-08, 0.0, -1.0, -9.31e-08, 0.0, -1.0, -9.31e-08, 0.914, 0.0, 0.4058, 0.914, 0.0, 0.4058, 0.914, 0.0, 0.4058, 0.914, 0.0, 0.4058, -0.5544, -7.963e-07, -0.8323, -0.5544, -7.963e-07, -0.8323, -0.5544, -7.963e-07, -0.8323, -0.5544, -7.963e-07, -0.8323, 0.0, -1.0, 6.495e-08, 0.0, -1.0, -6.95e-08, 0.0, -1.0, -6.95e-08, 0.0, -1.0, 4.111e-08, 0.0, 1.0, 6.495e-08, 0.0, 1.0, -6.95e-08, 0.0, 1.0, -6.95e-08, 0.0, 1.0, 6.495e-08, 0.0, 1.0, -6.95e-08, 0.0, 1.0, 6.495e-08, 0.0, 1.0, 6.495e-08, 0.0, 1.0, -6.95e-08, 0.0, -1.0, -6.95e-08, 0.0, -1.0, 6.495e-08, 0.0, -1.0, 4.111e-08, 0.0, -1.0, -6.95e-08, 0.0, -1.0, 6.495e-08, 0.0, -1.0, 6.495e-08, 0.0, -1.0, 4.111e-08, 0.0, -1.0, 4.111e-08, 0.0, 1.0, 6.495e-08, 0.0, 1.0, 6.495e-08, 0.0, 1.0, 6.495e-08, 0.0, 1.0, 6.495e-08, 0.0, -1.0, 3.475e-08, 0.0, -1.0, 3.475e-08, 0.0, -1.0, -1.217e-08, 0.0, -1.0, -1.217e-08, 0.0, -1.0, -2.092e-07, 0.0, -1.0, -6.95e-08, 0.0, -1.0, -6.95e-08, 0.0, -1.0, -2.092e-07, 0.0, -1.0, -6.95e-08, 0.0, -1.0, 0.0, 0.0, -1.0, 0.0, 0.0, -1.0, -6.95e-08, 0.0, 1.0, 3.475e-08, 0.0, 1.0, 3.475e-08, 0.0, 1.0, -1.217e-08, 0.0, 1.0, 3.475e-08, 0.0, -1.0, 3.475e-08, 0.0, -1.0, 3.475e-08, 0.0, -1.0, 3.475e-08, 0.0, -1.0, -1.217e-08, 0.0, 1.0, 0.0, 0.0, 1.0, 3.475e-08, 0.0, 1.0, 3.475e-08, 0.0, 1.0, 0.0, 0.0, 1.0, 3.475e-08, 0.0, 1.0, 3.475e-08, 0.0, 1.0, 3.475e-08, 0.0, 1.0, -1.217e-08, 0.0, -1.0, 3.475e-08, 0.0, -1.0, 3.475e-08, 0.0, -1.0, -1.217e-08, 0.0, -1.0, 3.475e-08, 0.0, 1.0, 3.475e-08, 0.0, 1.0, 0.0, 0.0, 1.0, 0.0, 0.0, 1.0, 3.475e-08, 0.0, 1.0, 3.475e-08, 0.0, 1.0, 3.475e-08, 0.0, 1.0, -1.217e-08, 0.0, 1.0, -1.217e-08, 0.0, 1.0, -6.95e-08, 0.0, 1.0, 0.0, 0.0, 1.0, 0.0, 0.0, 1.0, -6.95e-08, 0.0, 1.0, -2.092e-07, 0.0, 1.0, -6.95e-08, 0.0, 1.0, -6.95e-08, 0.0, 1.0, -2.092e-07, 0.0, -1.0, 3.475e-08, 0.0, -1.0, 0.0, 0.0, -1.0, 0.0, 0.0, -1.0, 3.475e-08, 0.0, -1.0, 0.0, 0.0, -1.0, 3.475e-08, 0.0, -1.0, 3.475e-08, 0.0, -1.0, 0.0, 0.0, 0.0, -1.0, 0.0, 0.0, -1.0, 0.0, 0.0, -1.0, 0.0, 0.0, -1.0, -0.914, 0.0, -0.4058, -0.914, 0.0, -0.4058, -0.914, 0.0, -0.4058, -0.914, 0.0, -0.4058, -1.0, 0.0, 0.0, -1.0, 0.0, 0.0, -1.0, 0.0, 0.0, -1.0, 0.0, 0.0, 0.0, 0.0, 1.0, 0.0, 0.0, 1.0, 0.0, 0.0, 1.0, 0.0, 0.0, 1.0, 0.0, 1.0, 0.0, 0.0, 1.0, 0.0, 0.0, 1.0, 0.0, 0.0, 1.0, 0.0, 0.0, -1.0, -4.185e-07, 0.0, -1.0, -2.092e-07, 0.0, -1.0, -2.092e-07, 0.0, -1.0, -4.185e-07, 0.0, 1.0, -4.185e-07, 0.0, 1.0, -2.092e-07, 0.0, 1.0, -2.092e-07, 0.0, 1.0, -4.185e-07, 0.0, -1.0, 0.0, 0.0, -1.0, 0.0, 0.0, -1.0, 0.0, 0.0, -1.0, 0.0, 0.0, 1.0, 0.0, 0.0, 1.0, 0.0, 0.0, 1.0, 0.0, 0.0, 1.0, 0.0, 0.0, 0.0, 1.0, 0.0, 0.0, 1.0, 0.0, 0.0, 1.0, 0.0, 0.0, 1.0, 0.0, 1.0, 0.0, 0.0, 1.0, 0.0, 0.0, 1.0, 0.0, 0.0, 1.0, 0.0, 0.5535, 0.0, -0.8329, 0.5535, 0.0, -0.8329, 0.5535, 0.0, -0.8329, 0.5535, 0.0, -0.8329, 0.5535, 0.0, 0.8329, 0.5535, 0.0, 0.8329, 0.5535, 0.0, 0.8329, 0.5535, 0.0, 0.8329, 0.0, -1.0, 0.0, 0.0, -1.0, 0.0, 0.0, -1.0, 0.0, 0.0, -1.0, 0.0, 0.0, -1.0, 2.461e-07, 0.0, -1.0, 2.461e-07, 0.0, -1.0, 2.461e-07, 0.0, -1.0, 2.461e-07, -0.5544, 5.534e-07, 0.8323, -0.5544, 5.534e-07, 0.8323, -0.5544, 5.534e-07, 0.8323, -0.5544, 5.534e-07, 0.8323, -0.5544, -7.963e-07, -0.8323, -0.5544, -7.963e-07, -0.8323, -0.5544, -7.963e-07, -0.8323, -0.5544, -7.963e-07, -0.8323, 0.0, 1.0, 2.461e-07, 0.0, 1.0, 2.461e-07, 0.0, 1.0, 2.461e-07, 0.0, 1.0, 2.461e-07, 0.0, 1.0, 0.0, 0.0, 1.0, 0.0, 0.0, 1.0, 0.0, 0.0, 1.0, 0.0, 0.5535, 0.0, -0.8329, 0.5535, 0.0, -0.8329, 0.5535, 0.0, -0.8329, 0.5535, 0.0, -0.8329, 0.5535, 0.0, 0.8329, 0.5535, 0.0, 0.8329, 0.5535, 0.0, 0.8329, 0.5535, 0.0, 0.8329, 0.0, -1.0, 2.461e-07, 0.0, -1.0, 2.461e-07, 0.0, -1.0, 2.461e-07, 0.0, -1.0, 2.461e-07, 0.0, -1.0, -2.461e-07, 0.0, -1.0, -2.461e-07, 0.0, -1.0, -2.461e-07, 0.0, -1.0, -2.461e-07, -0.5544, 5.534e-07, 0.8323, -0.5544, 5.534e-07, 0.8323, -0.5544, 5.534e-07, 0.8323, -0.5544, 5.534e-07, 0.8323, -0.1042, -0.2091, -0.9723, -0.1042, -0.2091, -0.9723, -0.1042, -0.2091, -0.9723, -0.1042, -0.2091, -0.9723, -0.8111, -0.1822, 0.5558, -0.8111, -0.1822, 0.5558, -0.8111, -0.1822, 0.5558, -0.8111, -0.1822, 0.5558, 0.8855, -0.2536, 0.3894, 0.8855, -0.2536, 0.3894, 0.8855, -0.2536, 0.3894, 0.8855, -0.2536, 0.3894, 0.0865, -0.2131, 0.9732, 0.0865, -0.2131, 0.9732, 0.0865, -0.2131, 0.9732, 0.0865, -0.2131, 0.9732, 0.7929, -0.2516, -0.555, 0.7929, -0.2516, -0.555, 0.7929, -0.2516, -0.555, 0.7929, -0.2516, -0.555, -0.9036, -0.1803, -0.3885, -0.9036, -0.1803, -0.3885, -0.9036, -0.1803, -0.3885, -0.9036, -0.1803, -0.3885, -0.7638, -0.5605, -0.3201, -0.7638, -0.5605, -0.3201, -0.7638, -0.5605, -0.3201, -0.7638, -0.5605, -0.3201, -0.04182, -0.9991, 0.002046, -0.04182, -0.9991, 0.002045, -0.04182, -0.9991, 0.002045, -0.04182, -0.9991, 0.002046, -0.04182, -0.9991, 0.002046, -0.04182, -0.9991, 0.002046, -0.04182, -0.9991, 0.002046, -0.04182, -0.9991, 0.002046, -0.04182, -0.9991, 0.002046, -0.04182, -0.9991, 0.002046, -0.04182, -0.9991, 0.002046, -0.04182, -0.9991, 0.002046, -0.04182, -0.9991, 0.002045, -0.04182, -0.9991, 0.002046, -0.04182, -0.9991, 0.002046, -0.04182, -0.9991, 0.002045, -0.04182, -0.9991, 0.002046, -0.04182, -0.9991, 0.002046, -0.04182, -0.9991, 0.002046, -0.04182, -0.9991, 0.002046, -0.04182, -0.9991, 0.002046, -0.04182, -0.9991, 0.002046, -0.04182, -0.9991, 0.002046, -0.04182, -0.9991, 0.002046, -0.04182, -0.9991, 0.002044, -0.04182, -0.9991, 0.002044, -0.04182, -0.9991, 0.002044, -0.04182, -0.9991, 0.002044, -0.04182, -0.9991, 0.002044, -0.04182, -0.9991, 0.002044, -0.1039, -0.5693, -0.8155, -0.1039, -0.5693, -0.8155, -0.1039, -0.5693, -0.8155, -0.1039, -0.5693, -0.8155, -0.6873, -0.5621, 0.46, -0.6873, -0.5621, 0.46, -0.6873, -0.5621, 0.46, -0.6873, -0.5621, 0.46, 0.7143, -0.6211, 0.3226, 0.7143, -0.6211, 0.3226, 0.7143, -0.6211, 0.3226, 0.7143, -0.6211, 0.3226, 0.05615, -0.5726, 0.8179, 0.05615, -0.5726, 0.8179, 0.05615, -0.5726, 0.8179, 0.05615, -0.5726, 0.8179, 0.6378, -0.6195, -0.4576, 0.6378, -0.6195, -0.4576, 0.6378, -0.6195, -0.4576, 0.6378, -0.6195, -0.4576, 0.2838, -4.506e-08, 0.9589, 0.2838, -4.506e-08, 0.9589, 0.2838, -4.506e-08, 0.9589, 0.2838, -4.506e-08, 0.9589, -0.2838, 3.943e-08, 0.9589, -0.2838, 3.943e-08, 0.9589, -0.2838, 3.943e-08, 0.9589, -0.2838, 3.943e-08, 0.9589, 0.9696, 0.0, 0.2449, 0.9696, 0.0, 0.2449, 0.9696, 0.0, 0.2449, 0.9696, 0.0, 0.2449, 0.7351, -1.033e-07, 0.678, 0.7351, -1.033e-07, 0.678, 0.7351, -1.033e-07, 0.678, 0.7351, -1.033e-07, 0.678, 0.9696, -2.089e-07, -0.2449, 0.9696, -2.089e-07, -0.2449, 0.9696, -2.089e-07, -0.2449, 0.9696, -2.089e-07, -0.2449, -0.9696, 1.044e-07, -0.2449, -0.9696, 1.044e-07, -0.2449, -0.9696, 1.044e-07, -0.2449, -0.9696, 1.044e-07, -0.2449, -0.7351, 5.163e-08, 0.678, -0.7351, 5.163e-08, 0.678, -0.7351, 5.163e-08, 0.678, -0.7351, 5.163e-08, 0.678, 0.7351, -1.549e-07, -0.678, 0.7351, -1.549e-07, -0.678, 0.7351, -1.549e-07, -0.678, 0.7351, -1.549e-07, -0.678, -0.7351, 1.033e-07, -0.678, -0.7351, 1.033e-07, -0.678, -0.7351, 1.033e-07, -0.678, -0.7351, 1.033e-07, -0.678, -0.9696, 1.044e-07, 0.2449, -0.9696, 1.044e-07, 0.2449, -0.9696, 1.044e-07, 0.2449, -0.9696, 1.044e-07, 0.2449, 0.2838, -5.07e-08, -0.9589, 0.2838, -5.07e-08, -0.9589, 0.2838, -5.07e-08, -0.9589, 0.2838, -5.07e-08, -0.9589, 0.2838, -3.943e-08, -0.9589, 0.2838, -3.943e-08, -0.9589, 0.2838, -3.943e-08, -0.9589, 0.2838, -3.943e-08, -0.9589, -0.7351, 1.549e-07, -0.678, -0.7351, 1.549e-07, -0.678, -0.7351, 1.549e-07, -0.678, -0.7351, 1.549e-07, -0.678, -0.7351, 1.549e-07, 0.678, -0.7351, 1.549e-07, 0.678, -0.7351, 1.549e-07, 0.678, -0.7351, 1.549e-07, 0.678, 0.7351, -1.033e-07, -0.678, 0.7351, -1.033e-07, -0.678, 0.7351, -1.033e-07, -0.678, 0.7351, -1.033e-07, -0.678, -0.9696, 1.044e-07, -0.2449, -0.9696, 1.044e-07, -0.2449, -0.9696, 1.044e-07, -0.2449, -0.9696, 1.044e-07, -0.2449, 0.7351, -1.033e-07, 0.678, 0.7351, -1.033e-07, 0.678, 0.7351, -1.033e-07, 0.678, 0.7351, -1.033e-07, 0.678, 0.9696, -1.044e-07, -0.2449, 0.9696, -1.044e-07, -0.2449, 0.9696, -1.044e-07, -0.2449, 0.9696, -1.044e-07, -0.2449, -0.2838, 4.506e-08, 0.9589, -0.2838, 4.506e-08, 0.9589, -0.2838, 4.506e-08, 0.9589, -0.2838, 4.506e-08, 0.9589, 0.9696, -1.044e-07, 0.2449, 0.9696, -1.044e-07, 0.2449, 0.9696, -1.044e-07, 0.2449, 0.9696, -1.044e-07, 0.2449, 0.2838, -3.38e-08, 0.9589, 0.2838, -3.38e-08, 0.9589, 0.2838, -3.38e-08, 0.9589, 0.2838, -3.38e-08, 0.9589, -0.2838, 4.506e-08, -0.9589, -0.2838, 4.506e-08, -0.9589, -0.2838, 4.506e-08, -0.9589, -0.2838, 4.506e-08, -0.9589, -0.9696, 1.044e-07, 0.2449, -0.9696, 1.044e-07, 0.2449, -0.9696, 1.044e-07, 0.2449, -0.9696, 1.044e-07, 0.2449, -0.2838, 5.07e-08, -0.9589, -0.2838, 5.07e-08, -0.9589, -0.2838, 5.07e-08, -0.9589, -0.2838, 5.07e-08, -0.9589])] * 3)])
me_cube_001 = bpy.data.meshes.new('Cube.001')
me_cube_001.from_pydata([(-9.3, -16.97, -14.34), (-9.3, 16.97, -14.34), (4.709e-06, 16.97, -17.09), (1.982e-06, -16.97, -17.09), (9.3, -16.97, 14.34), (9.3, 16.97, 14.34), (4.709e-06, 16.97, 17.09), (1.982e-06, -16.97, 17.09), (17.09, -16.97, 1.526e-05), (17.09, 16.97, 1.526e-05), (15.04, 16.97, 8.114), (15.04, -16.97, 8.114), (-9.3, 16.97, 14.34), (-9.3, -16.97, 14.34), (15.04, -16.97, -8.114), (15.04, 16.97, -8.114), (-17.09, -16.97, 1.526e-05), (-17.09, 16.97, 1.526e-05), (-15.04, 16.97, -8.114), (-15.04, -16.97, -8.114), (9.3, -16.97, -14.34), (9.3, 16.97, -14.34), (-15.04, 16.97, 8.114), (-15.04, -16.97, 8.114), (11.19, 14.26, -137.8), (11.19, -14.26, -137.8), (-63.53, -14.26, -122.7), (-63.53, 14.26, -122.7), (63.53, -14.26, 122.7), (63.53, 14.26, 122.7), (-11.19, 14.26, 137.8), (-11.19, -14.26, 137.8), (137.8, -14.26, 11.19), (137.8, 14.26, 11.19), (115.8, 14.26, 75.41), (115.8, -14.26, 75.41), (-82.51, 14.26, 110.9), (-82.51, -14.26, 110.9), (126.5, -14.26, -55.73), (126.5, 14.26, -55.73), (-137.8, -14.26, -11.19), (-137.8, 14.26, -11.19), (-115.8, 14.26, -75.41), (-115.8, -14.26, -75.41), (82.51, -14.26, -110.9), (82.51, 14.26, -110.9), (-126.5, 14.26, 55.73), (-126.5, -14.26, 55.73), (4.083e-06, -1.073e-06, -164.5), (-87.22, 7.868e-06, -139.5), (87.22, -1.144e-05, 139.5), (4.083e-06, -2.384e-07, 164.5), (164.5, -5.484e-06, 1.526e-05), (144.7, -1.001e-05, 78.32), (-87.22, 7.153e-06, 139.5), (144.7, -6.199e-06, -78.32), (-164.5, 8.583e-06, 1.526e-05), (-144.7, 9.418e-06, -78.32), (87.22, -1.073e-05, -139.5), (-144.7, 1.013e-05, 78.32), (-119.8, -12.75, 3.02), (-119.8, 12.75, 3.02), (57.21, -12.75, -104.2), (57.21, 12.75, -104.2), (-66.9, -12.75, -99.08), (-66.9, 12.75, -99.08), (-103.1, -12.75, 60.57), (-103.1, 12.75, 60.57), (103.1, -12.75, -60.57), (103.1, 12.75, -60.57), (-106.8, -12.75, -54.37), (-106.8, 12.75, -54.37), (66.9, -12.75, 99.08), (66.9, 12.75, 99.08), (119.8, -12.75, -3.02), (119.8, 12.75, -3.02), (-57.21, -12.75, 104.2), (-57.21, 12.75, 104.2), (106.8, -12.75, 54.37), (106.8, 12.75, 54.37), (6.712, -12.75, 118.7), (6.712, 12.75, 118.7), (-6.712, -12.75, -118.7), (-6.712, 12.75, -118.7), (-7.991, 3.099e-06, -141.3), (7.991, -5.603e-06, 141.3), (127.2, -6.914e-06, 64.73), (-68.1, 3.695e-06, 124.0), (142.6, -5.603e-06, -3.595), (79.64, -9.656e-06, 118.0), (-127.2, 7.749e-06, -64.73), (122.7, -7.629e-06, -72.1), (-122.7, 7.749e-06, 72.1), (-79.64, 7.749e-06, -118.0), (-142.6, 8.345e-06, 3.595), (68.1, -5.007e-06, -124.0)], [], [(76, 80, 31), (68, 62, 44), (60, 66, 47), (82, 64, 26), (74, 68, 38), (66, 76, 37), (95, 48, 24, 63), (94, 59, 46, 61), (93, 57, 42, 65), (92, 54, 36, 67), (91, 58, 45, 69), (90, 56, 41, 71), (89, 53, 34, 73), (88, 55, 39, 75), (87, 51, 30, 77), (86, 52, 33, 79), (85, 50, 29, 81), (84, 49, 27, 83), (62, 82, 25), (70, 60, 40), (78, 74, 32), (64, 70, 43), (72, 78, 35), (80, 72, 28), (79, 73, 34), (1, 65, 71, 18), (10, 79, 75, 9), (11, 78, 72, 4), (19, 70, 64, 0), (71, 65, 42), (18, 71, 61, 17), (8, 74, 78, 11), (75, 79, 33), (21, 63, 83, 2), (16, 60, 70, 19), (61, 71, 41), (12, 77, 81, 6), (3, 82, 62, 20), (83, 63, 24), (6, 81, 73, 5), (13, 76, 66, 23), (81, 77, 30), (22, 67, 77, 12), (48, 84, 83, 24), (25, 82, 84, 48), (82, 26, 49, 84), (51, 85, 81, 30), (31, 80, 85, 51), (80, 28, 50, 85), (53, 86, 79, 34), (35, 78, 86, 53), (78, 32, 52, 86), (54, 87, 77, 36), (37, 76, 87, 54), (76, 31, 51, 87), (52, 88, 75, 33), (32, 74, 88, 52), (74, 38, 55, 88), (50, 89, 73, 29), (28, 72, 89, 50), (72, 35, 53, 89), (57, 90, 71, 42), (43, 70, 90, 57), (70, 40, 56, 90), (55, 91, 69, 39), (38, 68, 91, 55), (68, 44, 58, 91), (59, 92, 67, 46), (47, 66, 92, 59), (66, 37, 54, 92), (49, 93, 65, 27), (26, 64, 93, 49), (64, 43, 57, 93), (56, 94, 61, 41), (40, 60, 94, 56), (60, 47, 59, 94), (58, 95, 63, 45), (44, 62, 95, 58), (62, 25, 48, 95), (73, 81, 29), (9, 75, 69, 15), (14, 68, 74, 8), (77, 67, 36), (2, 83, 65, 1), (0, 64, 82, 3), (23, 66, 60, 16), (69, 75, 39), (17, 61, 67, 22), (20, 62, 68, 14), (65, 83, 27), (15, 69, 63, 21), (67, 61, 46), (7, 80, 76, 13), (63, 69, 45), (80, 7, 4, 72), (73, 79, 10, 5)])
me_cube_001.polygons.foreach_set('use_smooth', [True] * 96)
_k = set([(0, 3), (0, 19), (0, 64), (1, 2), (1, 18), (1, 65), (2, 21), (2, 83), (3, 20), (3, 82), (4, 7), (4, 11), (4, 72), (5, 6), (5, 10), (5, 73), (6, 12), (6, 81), (7, 13), (7, 80), (8, 11), (8, 14), (8, 74), (9, 10), (9, 15), (9, 75), (10, 79), (11, 78), (12, 22), (12, 77), (13, 23), (13, 76), (14, 20), (14, 68), (15, 21), (15, 69), (16, 19), (16, 23), (16, 60), (17, 18), (17, 22), (17, 61), (18, 71), (19, 70), (20, 62), (21, 63), (22, 67), (23, 66), (24, 48), (24, 63), (24, 83), (25, 48), (25, 62), (25, 82), (26, 49), (26, 64), (26, 82), (27, 49), (27, 65), (27, 83), (28, 50), (28, 72), (28, 80), (29, 50), (29, 73), (29, 81), (30, 51), (30, 77), (30, 81), (31, 51), (31, 76), (31, 80), (32, 52), (32, 74), (32, 78), (33, 52), (33, 75), (33, 79), (34, 53), (34, 73), (34, 79), (35, 53), (35, 72), (35, 78), (36, 54), (36, 67), (36, 77), (37, 54), (37, 66), (37, 76), (38, 55), (38, 68), (38, 74), (39, 55), (39, 69), (39, 75), (40, 56), (40, 60), (40, 70), (41, 56), (41, 61), (41, 71), (42, 57), (42, 65), (42, 71), (43, 57), (43, 64), (43, 70), (44, 58), (44, 62), (44, 68), (45, 58), (45, 63), (45, 69), (46, 59), (46, 61), (46, 67), (47, 59), (47, 60), (47, 66), (48, 84), (48, 95), (49, 84), (49, 93), (50, 85), (50, 89), (51, 85), (51, 87), (52, 86), (52, 88), (53, 86), (53, 89), (54, 87), (54, 92), (55, 88), (55, 91), (56, 90), (56, 94), (57, 90), (57, 93), (58, 91), (58, 95), (59, 92), (59, 94), (60, 66), (60, 70), (60, 94), (61, 67), (61, 71), (61, 94), (62, 68), (62, 82), (62, 95), (63, 69), (63, 83), (63, 95), (64, 70), (64, 82), (64, 93), (65, 71), (65, 83), (65, 93), (66, 76), (66, 92), (67, 77), (67, 92), (68, 74), (68, 91), (69, 75), (69, 91), (70, 90), (71, 90), (72, 78), (72, 80), (72, 89), (73, 79), (73, 81), (73, 89), (74, 78), (74, 88), (75, 79), (75, 88), (76, 80), (76, 87), (77, 81), (77, 87), (78, 86), (79, 86), (80, 85), (81, 85), (82, 84), (83, 84)])
me_cube_001.attributes.new('sharp_edge', 'BOOLEAN', 'EDGE').data.foreach_set('value', [ (min(e.vertices), max(e.vertices)) in _k for e in me_cube_001.edges])
_uv = me_cube_001.uv_layers.new(name='UVMap')
_uv.uv.foreach_set('vector', [0.6841, 0.5131, 0.7204, 0.5167, 0.7023, 0.5149, 0.751, 0.5289, 0.7204, 0.5289, 0.7385, 0.5295, 0.6551, 0.5165, 0.6624, 0.513, 0.6587, 0.5148, 0.6841, 0.5277, 0.6624, 0.5249, 0.666, 0.5272, 0.776, 0.5278, 0.751, 0.5289, 0.7635, 0.5284, 0.6624, 0.513, 0.6841, 0.5131, 0.666, 0.5113, 0.7204, 0.5289, 0.7023, 0.5283, 0.7023, 0.5283, 0.7204, 0.5289, 0.6551, 0.5165, 0.6587, 0.5148, 0.6587, 0.5148, 0.6551, 0.5165, 0.6624, 0.5249, 0.6587, 0.5227, 0.6587, 0.5227, 0.6624, 0.5249, 0.6624, 0.513, 0.666, 0.5113, 0.666, 0.5113, 0.6624, 0.513, 0.751, 0.5289, 0.7385, 0.5295, 0.7385, 0.5295, 0.751, 0.5289, 0.6551, 0.5205, 0.6514, 0.5182, 0.6514, 0.5182, 0.6551, 0.5205, 0.751, 0.5207, 0.7635, 0.5229, 0.7635, 0.5229, 0.751, 0.5207, 0.776, 0.5278, 0.7635, 0.5284, 0.7635, 0.5284, 0.776, 0.5278, 0.6841, 0.5131, 0.7023, 0.5149, 0.7023, 0.5149, 0.6841, 0.5131, 0.776, 0.5251, 0.7885, 0.5273, 0.7885, 0.5273, 0.776, 0.5251, 0.7204, 0.5167, 0.7385, 0.5185, 0.7385, 0.5185, 0.7204, 0.5167, 0.6841, 0.5277, 0.666, 0.5272, 0.666, 0.5272, 0.6841, 0.5277, 0.7204, 0.5289, 0.6841, 0.5277, 0.7023, 0.5283, 0.6551, 0.5205, 0.6551, 0.5165, 0.6514, 0.5182, 0.776, 0.5251, 0.776, 0.5278, 0.7885, 0.5273, 0.6624, 0.5249, 0.6551, 0.5205, 0.6587, 0.5227, 0.751, 0.5207, 0.776, 0.5251, 0.7635, 0.5229, 0.7204, 0.5167, 0.751, 0.5207, 0.7385, 0.5185, 0.776, 0.5251, 0.751, 0.5207, 0.7635, 0.5229, 0.666, 0.5272, 0.6624, 0.5249, 0.6551, 0.5205, 0.6587, 0.5227, 0.7635, 0.5229, 0.776, 0.5251, 0.776, 0.5278, 0.7885, 0.5273, 0.7635, 0.5229, 0.776, 0.5251, 0.751, 0.5207, 0.7385, 0.5185, 0.6587, 0.5227, 0.6551, 0.5205, 0.6624, 0.5249, 0.666, 0.5272, 0.6551, 0.5205, 0.6624, 0.5249, 0.6587, 0.5227, 0.6587, 0.5227, 0.6551, 0.5205, 0.6551, 0.5165, 0.6514, 0.5182, 0.7885, 0.5273, 0.776, 0.5278, 0.776, 0.5251, 0.7635, 0.5229, 0.776, 0.5278, 0.776, 0.5251, 0.7885, 0.5273, 0.7385, 0.5295, 0.7204, 0.5289, 0.6841, 0.5277, 0.7023, 0.5283, 0.6514, 0.5182, 0.6551, 0.5165, 0.6551, 0.5205, 0.6587, 0.5227, 0.6551, 0.5165, 0.6551, 0.5205, 0.6514, 0.5182, 0.666, 0.5113, 0.6841, 0.5131, 0.7204, 0.5167, 0.7023, 0.5149, 0.7023, 0.5283, 0.6841, 0.5277, 0.7204, 0.5289, 0.7385, 0.5295, 0.6841, 0.5277, 0.7204, 0.5289, 0.7023, 0.5283, 0.7023, 0.5149, 0.7204, 0.5167, 0.751, 0.5207, 0.7385, 0.5185, 0.666, 0.5113, 0.6841, 0.5131, 0.6624, 0.513, 0.6587, 0.5148, 0.7204, 0.5167, 0.6841, 0.5131, 0.7023, 0.5149, 0.6587, 0.5148, 0.6624, 0.513, 0.6841, 0.5131, 0.666, 0.5113, 0.7023, 0.5283, 0.6841, 0.5277, 0.6841, 0.5277, 0.7023, 0.5283, 0.7023, 0.5283, 0.6841, 0.5277, 0.6841, 0.5277, 0.7023, 0.5283, 0.6841, 0.5277, 0.666, 0.5272, 0.666, 0.5272, 0.6841, 0.5277, 0.7023, 0.5149, 0.7204, 0.5167, 0.7204, 0.5167, 0.7023, 0.5149, 0.7023, 0.5149, 0.7204, 0.5167, 0.7204, 0.5167, 0.7023, 0.5149, 0.7204, 0.5167, 0.7385, 0.5185, 0.7385, 0.5185, 0.7204, 0.5167, 0.7635, 0.5229, 0.776, 0.5251, 0.776, 0.5251, 0.7635, 0.5229, 0.7635, 0.5229, 0.776, 0.5251, 0.776, 0.5251, 0.7635, 0.5229, 0.776, 0.5251, 0.7885, 0.5273, 0.7885, 0.5273, 0.776, 0.5251, 0.666, 0.5113, 0.6841, 0.5131, 0.6841, 0.5131, 0.666, 0.5113, 0.666, 0.5113, 0.6841, 0.5131, 0.6841, 0.5131, 0.666, 0.5113, 0.6841, 0.5131, 0.7023, 0.5149, 0.7023, 0.5149, 0.6841, 0.5131, 0.7885, 0.5273, 0.776, 0.5278, 0.776, 0.5278, 0.7885, 0.5273, 0.7885, 0.5273, 0.776, 0.5278, 0.776, 0.5278, 0.7885, 0.5273, 0.776, 0.5278, 0.7635, 0.5284, 0.7635, 0.5284, 0.776, 0.5278, 0.7385, 0.5185, 0.751, 0.5207, 0.751, 0.5207, 0.7385, 0.5185, 0.7385, 0.5185, 0.751, 0.5207, 0.751, 0.5207, 0.7385, 0.5185, 0.751, 0.5207, 0.7635, 0.5229, 0.7635, 0.5229, 0.751, 0.5207, 0.6587, 0.5227, 0.6551, 0.5205, 0.6551, 0.5205, 0.6587, 0.5227, 0.6587, 0.5227, 0.6551, 0.5205, 0.6551, 0.5205, 0.6587, 0.5227, 0.6551, 0.5205, 0.6514, 0.5182, 0.6514, 0.5182, 0.6551, 0.5205, 0.7635, 0.5284, 0.751, 0.5289, 0.751, 0.5289, 0.7635, 0.5284, 0.7635, 0.5284, 0.751, 0.5289, 0.751, 0.5289, 0.7635, 0.5284, 0.751, 0.5289, 0.7385, 0.5295, 0.7385, 0.5295, 0.751, 0.5289, 0.6587, 0.5148, 0.6624, 0.513, 0.6624, 0.513, 0.6587, 0.5148, 0.6587, 0.5148, 0.6624, 0.513, 0.6624, 0.513, 0.6587, 0.5148, 0.6624, 0.513, 0.666, 0.5113, 0.666, 0.5113, 0.6624, 0.513, 0.666, 0.5272, 0.6624, 0.5249, 0.6624, 0.5249, 0.666, 0.5272, 0.666, 0.5272, 0.6624, 0.5249, 0.6624, 0.5249, 0.666, 0.5272, 0.6624, 0.5249, 0.6587, 0.5227, 0.6587, 0.5227, 0.6624, 0.5249, 0.6514, 0.5182, 0.6551, 0.5165, 0.6551, 0.5165, 0.6514, 0.5182, 0.6514, 0.5182, 0.6551, 0.5165, 0.6551, 0.5165, 0.6514, 0.5182, 0.6551, 0.5165, 0.6587, 0.5148, 0.6587, 0.5148, 0.6551, 0.5165, 0.7385, 0.5295, 0.7204, 0.5289, 0.7204, 0.5289, 0.7385, 0.5295, 0.7385, 0.5295, 0.7204, 0.5289, 0.7204, 0.5289, 0.7385, 0.5295, 0.7204, 0.5289, 0.7023, 0.5283, 0.7023, 0.5283, 0.7204, 0.5289, 0.751, 0.5207, 0.7204, 0.5167, 0.7385, 0.5185, 0.7885, 0.5273, 0.776, 0.5278, 0.751, 0.5289, 0.7635, 0.5284, 0.7635, 0.5284, 0.751, 0.5289, 0.776, 0.5278, 0.7885, 0.5273, 0.6841, 0.5131, 0.6624, 0.513, 0.666, 0.5113, 0.7023, 0.5283, 0.6841, 0.5277, 0.6624, 0.5249, 0.666, 0.5272, 0.666, 0.5272, 0.6624, 0.5249, 0.6841, 0.5277, 0.7023, 0.5283, 0.6587, 0.5148, 0.6624, 0.513, 0.6551, 0.5165, 0.6514, 0.5182, 0.751, 0.5289, 0.776, 0.5278, 0.7635, 0.5284, 0.6514, 0.5182, 0.6551, 0.5165, 0.6624, 0.513, 0.6587, 0.5148, 0.7385, 0.5295, 0.7204, 0.5289, 0.751, 0.5289, 0.7635, 0.5284, 0.6624, 0.5249, 0.6841, 0.5277, 0.666, 0.5272, 0.7635, 0.5284, 0.751, 0.5289, 0.7204, 0.5289, 0.7385, 0.5295, 0.6624, 0.513, 0.6551, 0.5165, 0.6587, 0.5148, 0.7023, 0.5149, 0.7204, 0.5167, 0.6841, 0.5131, 0.666, 0.5113, 0.7204, 0.5289, 0.751, 0.5289, 0.7385, 0.5295, 0.7204, 0.5167, 0.7023, 0.5149, 0.7385, 0.5185, 0.751, 0.5207, 0.751, 0.5207, 0.776, 0.5251, 0.7635, 0.5229, 0.7385, 0.5185])
me_cube_001.use_remesh_fix_poles = True
me_cube_001.use_remesh_preserve_attributes = False
me_cube_001.update()
me_cube_001.normals_split_custom_set([tuple(v) for v in zip(*[iter([0.01467, -0.9978, -0.06475, 0.01467, -0.9978, -0.06475, 0.01467, -0.9978, -0.06475, -0.04634, -0.9977, 0.04874, -0.04634, -0.9977, 0.04874, -0.04634, -0.9977, 0.04874, 0.06813, -0.9975, -0.01983, 0.06813, -0.9975, -0.01983, 0.06813, -0.9975, -0.01983, 0.02161, -0.9976, 0.06642, 0.02161, -0.9976, 0.06642, 0.02161, -0.9976, 0.06642, -0.06813, -0.9975, 0.01983, -0.06813, -0.9975, 0.01983, -0.06813, -0.9975, 0.01983, 0.04634, -0.9977, -0.04874, 0.04634, -0.9977, -0.04874, 0.04634, -0.9977, -0.04874, 0.3201, 0.8189, -0.4763, 0.3201, 0.8189, -0.4763, 0.3201, 0.8189, -0.4763, 0.3201, 0.8189, -0.4763, -0.5679, 0.8217, -0.04855, -0.5679, 0.8217, -0.04855, -0.5679, 0.8217, -0.04855, -0.5679, 0.8217, -0.04855, -0.269, 0.8209, -0.5038, -0.269, 0.8209, -0.5038, -0.269, 0.8209, -0.5038, -0.269, 0.8209, -0.5038, -0.5196, 0.8209, 0.2369, -0.5196, 0.8209, 0.2369, -0.5196, 0.8209, 0.2369, -0.5196, 0.8209, 0.2369, 0.5196, 0.8209, -0.2369, 0.5196, 0.8209, -0.2369, 0.5196, 0.8209, -0.2369, 0.5196, 0.8209, -0.2369, -0.4764, 0.8217, -0.313, -0.4764, 0.8217, -0.313, -0.4764, 0.8217, -0.313, -0.4764, 0.8217, -0.313, 0.269, 0.8209, 0.5038, 0.269, 0.8209, 0.5038, 0.269, 0.8209, 0.5038, 0.269, 0.8209, 0.5038, 0.5679, 0.8217, 0.04855, 0.5679, 0.8217, 0.04855, 0.5679, 0.8217, 0.04855, 0.5679, 0.8217, 0.04855, -0.3201, 0.8189, 0.4763, -0.3201, 0.8189, 0.4763, -0.3201, 0.8189, 0.4763, -0.3201, 0.8189, 0.4763, 0.4764, 0.8217, 0.313, 0.4764, 0.8217, 0.313, 0.4764, 0.8217, 0.313, 0.4764, 0.8217, 0.313, -0.01891, 0.8189, 0.5736, -0.01891, 0.8189, 0.5736, -0.01891, 0.8189, 0.5736, -0.01891, 0.8189, 0.5736, 0.01891, 0.8189, -0.5736, 0.01891, 0.8189, -0.5736, 0.01891, 0.8189, -0.5736, 0.01891, 0.8189, -0.5736, -0.01467, -0.9978, 0.06475, -0.01467, -0.9978, 0.06475, -0.01467, -0.9978, 0.06475, 0.07084, -0.9974, 0.01605, 0.07084, -0.9974, 0.01605, 0.07084, -0.9974, 0.01605, -0.07084, -0.9974, -0.01605, -0.07084, -0.9974, -0.01605, -0.07084, -0.9974, -0.01605, 0.05392, -0.9974, 0.04815, 0.05392, -0.9974, 0.04815, 0.05392, -0.9974, 0.04815, -0.05392, -0.9974, -0.04815, -0.05392, -0.9974, -0.04815, -0.05392, -0.9974, -0.04815, -0.02161, -0.9976, -0.06642, -0.02161, -0.9976, -0.06642, -0.02161, -0.9976, -0.06642, -0.05392, 0.9974, -0.04815, -0.05392, 0.9974, -0.04815, -0.05392, 0.9974, -0.04815, -0.03159, 0.9991, -0.02832, -0.03159, 0.9991, -0.02832, -0.03159, 0.9991, -0.02832, -0.03159, 0.9991, -0.02832, 0.04123, 0.9991, 0.009475, 0.04123, 0.9991, 0.009475, 0.04123, 0.9991, 0.009475, 0.04123, 0.9991, 0.009475, 0.03159, -0.9991, 0.02832, 0.03159, -0.9991, 0.02832, 0.03159, -0.9991, 0.02832, 0.03159, -0.9991, 0.02832, -0.03159, -0.9991, -0.02832, -0.03159, -0.9991, -0.02832, -0.03159, -0.9991, -0.02832, -0.03159, -0.9991, -0.02832, 0.05392, 0.9974, 0.04815, 0.05392, 0.9974, 0.04815, 0.05392, 0.9974, 0.04815, -0.04123, 0.9991, -0.009475, -0.04123, 0.9991, -0.009475, -0.04123, 0.9991, -0.009475, -0.04123, 0.9991, -0.009475, 0.04123, -0.9991, 0.009475, 0.04123, -0.9991, 0.009475, 0.04123, -0.9991, 0.009475, 0.04123, -0.9991, 0.009475, -0.07084, 0.9974, -0.01605, -0.07084, 0.9974, -0.01605, -0.07084, 0.9974, -0.01605, 0.009867, 0.9991, -0.04191, 0.009867, 0.9991, -0.04191, 0.009867, 0.9991, -0.04191, 0.009867, 0.9991, -0.04191, -0.04123, -0.9991, -0.009475, -0.04123, -0.9991, -0.009475, -0.04123, -0.9991, -0.009475, -0.04123, -0.9991, -0.009475, 0.07084, 0.9974, 0.01605, 0.07084, 0.9974, 0.01605, 0.07084, 0.9974, 0.01605, -0.009866, 0.9991, 0.04191, -0.009866, 0.9991, 0.04191, -0.009866, 0.9991, 0.04191, -0.009866, 0.9991, 0.04191, 0.009866, -0.9991, -0.04191, 0.009866, -0.9991, -0.04191, 0.009866, -0.9991, -0.04191, 0.009866, -0.9991, -0.04191, -0.01467, 0.9978, 0.06475, -0.01467, 0.9978, 0.06475, -0.01467, 0.9978, 0.06475, 0.01309, 0.9991, 0.04072, 0.01309, 0.9991, 0.04072, 0.01309, 0.9991, 0.04072, 0.01309, 0.9991, 0.04072, -0.02975, -0.9991, 0.03081, -0.02975, -0.9991, 0.03081, -0.02975, -0.9991, 0.03081, -0.02975, -0.9991, 0.03081, 0.01467, 0.9978, -0.06475, 0.01467, 0.9978, -0.06475, 0.01467, 0.9978, -0.06475, -0.02975, 0.9991, 0.03081, -0.02975, 0.9991, 0.03081, -0.02975, 0.9991, 0.03081, -0.02975, 0.9991, 0.03081, -0.5337, 0.7914, -0.298, -0.5337, 0.7914, -0.298, -0.5337, 0.7914, -0.298, -0.5337, 0.7914, -0.298, -0.5337, -0.7914, -0.298, -0.5337, -0.7914, -0.298, -0.5337, -0.7914, -0.298, -0.5337, -0.7914, -0.298, 0.01891, -0.8189, -0.5736, 0.01891, -0.8189, -0.5736, 0.01891, -0.8189, -0.5736, 0.01891, -0.8189, -0.5736, 0.5337, 0.7914, 0.298, 0.5337, 0.7914, 0.298, 0.5337, 0.7914, 0.298, 0.5337, 0.7914, 0.298, 0.5337, -0.7914, 0.298, 0.5337, -0.7914, 0.298, 0.5337, -0.7914, 0.298, 0.5337, -0.7914, 0.298, -0.01891, -0.8189, 0.5736, -0.01891, -0.8189, 0.5736, -0.01891, -0.8189, 0.5736, -0.01891, -0.8189, 0.5736, 0.5205, 0.737, -0.4312, 0.5205, 0.737, -0.4312, 0.5205, 0.737, -0.4312, 0.5205, 0.737, -0.4312, 0.5205, -0.737, -0.4312, 0.5205, -0.737, -0.4312, 0.5205, -0.737, -0.4312, 0.5205, -0.737, -0.4312, 0.4764, -0.8217, 0.313, 0.4764, -0.8217, 0.313, 0.4764, -0.8217, 0.313, 0.4764, -0.8217, 0.313, 0.2945, 0.7914, 0.5356, 0.2945, 0.7914, 0.5356, 0.2945, 0.7914, 0.5356, 0.2945, 0.7914, 0.5356, 0.2945, -0.7914, 0.5356, 0.2945, -0.7914, 0.5356, 0.2945, -0.7914, 0.5356, 0.2945, -0.7914, 0.5356, -0.3201, -0.8189, 0.4763, -0.3201, -0.8189, 0.4763, -0.3201, -0.8189, 0.4763, -0.3201, -0.8189, 0.4763, 0.2525, 0.737, -0.627, 0.2525, 0.737, -0.627, 0.2525, 0.737, -0.627, 0.2525, 0.737, -0.627, 0.2525, -0.737, -0.627, 0.2525, -0.737, -0.627, 0.2525, -0.737, -0.627, 0.2525, -0.737, -0.627, 0.5679, -0.8217, 0.04855, 0.5679, -0.8217, 0.04855, 0.5679, -0.8217, 0.04855, 0.5679, -0.8217, 0.04855, 0.6459, 0.7586, -0.08531, 0.6459, 0.7586, -0.08531, 0.6459, 0.7586, -0.08531, 0.6459, 0.7586, -0.08531, 0.6459, -0.7586, -0.08531, 0.6459, -0.7586, -0.08531, 0.6459, -0.7586, -0.08531, 0.6459, -0.7586, -0.08531, 0.269, -0.8209, 0.5038, 0.269, -0.8209, 0.5038, 0.269, -0.8209, 0.5038, 0.269, -0.8209, 0.5038, -0.5205, 0.737, 0.4312, -0.5205, 0.737, 0.4312, -0.5205, 0.737, 0.4312, -0.5205, 0.737, 0.4312, -0.5205, -0.737, 0.4312, -0.5205, -0.737, 0.4312, -0.5205, -0.737, 0.4312, -0.5205, -0.737, 0.4312, -0.4763, -0.8217, -0.313, -0.4763, -0.8217, -0.313, -0.4763, -0.8217, -0.313, -0.4763, -0.8217, -0.313, -0.04477, 0.7586, -0.65, -0.04477, 0.7586, -0.65, -0.04477, 0.7586, -0.65, -0.04477, 0.7586, -0.65, -0.04477, -0.7586, -0.65, -0.04477, -0.7586, -0.65, -0.04477, -0.7586, -0.65, -0.04477, -0.7586, -0.65, 0.5196, -0.8209, -0.2369, 0.5196, -0.8209, -0.2369, 0.5196, -0.8209, -0.2369, 0.5196, -0.8209, -0.2369, 0.04477, 0.7586, 0.65, 0.04477, 0.7586, 0.65, 0.04477, 0.7586, 0.65, 0.04477, 0.7586, 0.65, 0.04477, -0.7586, 0.65, 0.04477, -0.7586, 0.65, 0.04477, -0.7586, 0.65, 0.04477, -0.7586, 0.65, -0.5196, -0.8209, 0.2369, -0.5196, -0.8209, 0.2369, -0.5196, -0.8209, 0.2369, -0.5196, -0.8209, 0.2369, -0.6459, 0.7586, 0.08531, -0.6459, 0.7586, 0.08531, -0.6459, 0.7586, 0.08531, -0.6459, 0.7586, 0.08531, -0.6459, -0.7586, 0.08531, -0.6459, -0.7586, 0.08531, -0.6459, -0.7586, 0.08531, -0.6459, -0.7586, 0.08531, -0.269, -0.8209, -0.5038, -0.269, -0.8209, -0.5038, -0.269, -0.8209, -0.5038, -0.269, -0.8209, -0.5038, -0.2525, 0.737, 0.627, -0.2525, 0.737, 0.627, -0.2525, 0.737, 0.627, -0.2525, 0.737, 0.627, -0.2525, -0.737, 0.627, -0.2525, -0.737, 0.627, -0.2525, -0.737, 0.627, -0.2525, -0.737, 0.627, -0.5679, -0.8217, -0.04855, -0.5679, -0.8217, -0.04855, -0.5679, -0.8217, -0.04855, -0.5679, -0.8217, -0.04855, -0.2945, 0.7914, -0.5356, -0.2945, 0.7914, -0.5356, -0.2945, 0.7914, -0.5356, -0.2945, 0.7914, -0.5356, -0.2945, -0.7914, -0.5356, -0.2945, -0.7914, -0.5356, -0.2945, -0.7914, -0.5356, -0.2945, -0.7914, -0.5356, 0.3201, -0.8189, -0.4763, 0.3201, -0.8189, -0.4763, 0.3201, -0.8189, -0.4763, 0.3201, -0.8189, -0.4763, -0.02161, 0.9976, -0.06642, -0.02161, 0.9976, -0.06642, -0.02161, 0.9976, -0.06642, 0.04079, 0.9991, -0.01168, 0.04079, 0.9991, -0.01168, 0.04079, 0.9991, -0.01168, 0.04079, 0.9991, -0.01168, 0.04079, -0.9991, -0.01168, 0.04079, -0.9991, -0.01168, 0.04079, -0.9991, -0.01168, 0.04079, -0.9991, -0.01168, 0.04634, 0.9977, -0.04874, 0.04634, 0.9977, -0.04874, 0.04634, 0.9977, -0.04874, -0.01309, 0.9991, -0.04072, -0.01309, 0.9991, -0.04072, -0.01309, 0.9991, -0.04072, -0.01309, 0.9991, -0.04072, -0.01309, -0.9991, -0.04072, -0.01309, -0.9991, -0.04072, -0.01309, -0.9991, -0.04072, -0.01309, -0.9991, -0.04072, -0.04079, -0.9991, 0.01168, -0.04079, -0.9991, 0.01168, -0.04079, -0.9991, 0.01168, -0.04079, -0.9991, 0.01168, -0.06813, 0.9975, 0.01983, -0.06813, 0.9975, 0.01983, -0.06813, 0.9975, 0.01983, -0.04079, 0.9991, 0.01168, -0.04079, 0.9991, 0.01168, -0.04079, 0.9991, 0.01168, -0.04079, 0.9991, 0.01168, 0.02975, -0.9991, -0.03081, 0.02975, -0.9991, -0.03081, 0.02975, -0.9991, -0.03081, 0.02975, -0.9991, -0.03081, 0.02161, 0.9976, 0.06642, 0.02161, 0.9976, 0.06642, 0.02161, 0.9976, 0.06642, 0.02975, 0.9991, -0.03081, 0.02975, 0.9991, -0.03081, 0.02975, 0.9991, -0.03081, 0.02975, 0.9991, -0.03081, 0.06813, 0.9975, -0.01983, 0.06813, 0.9975, -0.01983, 0.06813, 0.9975, -0.01983, -0.009867, -0.9991, 0.04191, -0.009867, -0.9991, 0.04191, -0.009867, -0.9991, 0.04191, -0.009867, -0.9991, 0.04191, -0.04634, 0.9977, 0.04874, -0.04634, 0.9977, 0.04874, -0.04634, 0.9977, 0.04874, 0.01309, -0.9991, 0.04072, 0.01309, -0.9991, 0.04072, 0.01309, -0.9991, 0.04072, 0.01309, -0.9991, 0.04072, 0.03159, 0.9991, 0.02832, 0.03159, 0.9991, 0.02832, 0.03159, 0.9991, 0.02832, 0.03159, 0.9991, 0.02832])] * 3)])

# ---- objects
ob_sawblade_mount = bpy.data.objects.new('SawBlade_Mount', me_cube_002)
ob_sawblade_blade = bpy.data.objects.new('SawBlade_Blade', me_cube_001)

# ---- transforms, parenting, visibility, modifiers, constraints
ob_sawblade_mount.location = (0.0, 0.0, 0.0)
ob_sawblade_mount.rotation_euler = (1.571, -0.0, 3.142)
ob_sawblade_mount.scale = (0.01, 0.01, 0.01)
ob_sawblade_mount.color = (0.8, 0.8, 0.8, 1.0)
ob_sawblade_blade.location = (0.001919, 1.771, -0.01047)
ob_sawblade_blade.rotation_euler = (1.571, -0.0, 3.142)
ob_sawblade_blade.scale = (0.01, 0.01, 0.01)
ob_sawblade_blade.color = (0.8, 0.8, 0.8, 1.0)

# ---- collection membership
col_collection.objects.link(ob_sawblade_mount)
col_collection.objects.link(ob_sawblade_blade)

# ---- scene / render settings (as saved in the file)
scene.frame_start = 1; scene.frame_end = 250; scene.frame_set(1)
scene.render.engine = 'BLENDER_EEVEE_NEXT'
scene.cycles.use_denoising = False
scene.cycles.samples = 128
scene.cycles.sampling_pattern = 'TABULATED_SOBOL'
scene.cycles.use_adaptive_sampling = False
scene.cycles.use_light_tree = False
scene.view_settings.view_transform = 'Filmic'
bpy.context.view_layer.update()

# ---- added for rendering (the .blend has no active camera and no usable light): camera, sun
cam_auto = bpy.data.cameras.new('AutoCamera')
cam_auto.lens = 50.0
cam_auto.sensor_width = 36.0
cam_auto.clip_end = 1000.0
ob_auto_camera = bpy.data.objects.new('AutoCamera', cam_auto)
scene.collection.objects.link(ob_auto_camera)
ob_auto_camera.location = (4.51763, -3.71044, 3.64241)
ob_auto_camera.rotation_euler = (1.09748, -7.21219e-08, 0.694738)
scene.camera = ob_auto_camera
light_auto_sun = bpy.data.lights.new('AutoSun', 'SUN')
light_auto_sun.energy = 3.0
light_auto_sun.angle = 0.0523599
ob_auto_sun = bpy.data.objects.new('AutoSun', light_auto_sun)
scene.collection.objects.link(ob_auto_sun)
ob_auto_sun.rotation_euler = (0.872665, 0.174533, 0.523599)
bpy.context.view_layer.update()

